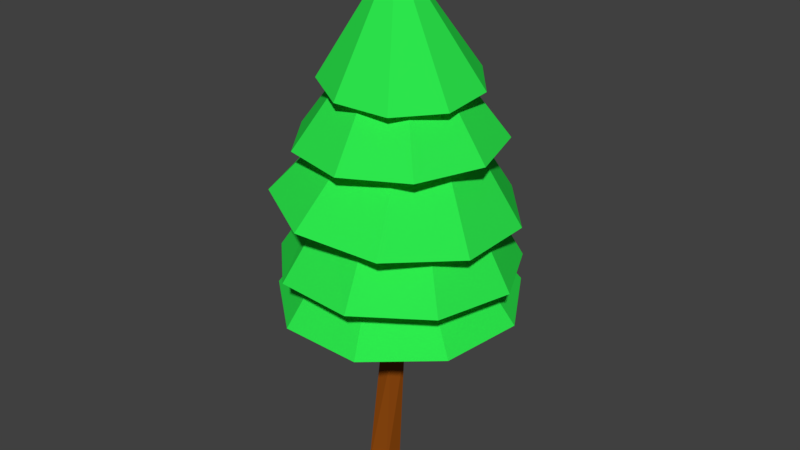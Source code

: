 # Source: tree_evergreen.blend  (saved by Blender 2.79.0; exported with 4.5.12 LTS)
import bpy
from mathutils import Matrix  # noqa: F401  (used for matrix-valued properties, if any)

bpy.ops.wm.read_factory_settings(use_empty=True)
scene = bpy.context.scene
scene.name = 'Scene'

# ---- collections
col_collection_1 = bpy.data.collections.new('Collection 1'); scene.collection.children.link(col_collection_1)

# ---- materials (node trees are filled in below, after node groups)
mat_material_001 = bpy.data.materials.new('Material.001')
mat_material_001.alpha_threshold = 0.0
mat_material_001.use_transparent_shadow = False
mat_material_001.diffuse_color = (0.281, 0.06896, 0.005595, 1.0)
mat_material_001.roughness = 0.5
mat_material_002 = bpy.data.materials.new('Material.002')
mat_material_002.alpha_threshold = 0.0
mat_material_002.use_transparent_shadow = False
mat_material_002.diffuse_color = (0.02654, 0.8, 0.07451, 1.0)
mat_material_002.roughness = 0.5
mat_material_003 = bpy.data.materials.new('Material.003')
mat_material_003.alpha_threshold = 0.0
mat_material_003.use_transparent_shadow = False
mat_material_003.roughness = 0.5

# ---- material node trees

# ---- world
world_world = bpy.data.worlds.new('World'); scene.world = world_world
world_world.color = (0.05088, 0.05088, 0.05088)
world_world.use_sun_shadow = False
world_world.sun_shadow_jitter_overblur = 0.0
world_world.cycles.sampling_method = 'MANUAL'

# ---- meshes
me_cube_001 = bpy.data.meshes.new('Cube.001')
me_cube_001.from_pydata([(-0.1513, -2.745, -10.48), (-1.0, -1.0, 1.0), (0.1888, -1.283, -10.48), (-1.0, 1.0, 1.0), (1.311, -3.085, -10.48), (1.0, -1.0, 1.0), (1.651, -1.623, -10.48), (1.0, 1.0, 1.0), (-1.414, -1.568, -23.43), (-1.695, -2.776, -23.43), (-0.2062, -1.849, -23.43), (-0.4873, -3.057, -23.43), (-1.046, -1.752, -34.73), (-1.627, -2.344, -34.73), (-0.4535, -2.333, -34.73), (-1.034, -2.925, -34.73), (4.79, -7.671, -22.52), (7.419, -11.11, -16.89), (7.031, -3.763, -22.41), (11.15, -4.599, -16.7), (6.235, 0.6679, -22.22), (9.826, 2.782, -16.39), (2.775, 3.549, -22.03), (4.063, 7.58, -16.08), (-1.73, 3.532, -21.95), (-3.441, 7.552, -15.94), (-5.173, 0.6245, -21.99), (-9.175, 2.709, -16.02), (-5.942, -3.813, -22.15), (-10.46, -4.681, -16.28), (-3.677, -7.703, -22.35), (-6.683, -11.16, -16.62), (0.5612, -9.227, -22.5), (0.3756, -13.7, -16.86), (3.105, -7.219, -26.52), (5.7, -10.27, -20.23), (5.649, -3.504, -26.7), (9.778, -4.26, -20.37), (5.208, 0.9709, -27.0), (9.035, 2.966, -20.55), (1.988, 4.111, -27.27), (3.819, 8.025, -20.69), (-2.504, 4.448, -27.4), (-3.429, 8.548, -20.72), (-6.166, 1.824, -27.31), (-9.318, 4.291, -20.63), (-7.285, -2.533, -27.05), (-11.09, -2.754, -20.46), (-5.337, -6.585, -26.74), (-7.922, -9.29, -20.29), (-1.234, -8.435, -26.53), (-1.29, -12.26, -20.2), (3.157, -7.273, -26.81), (5.7, -10.27, -20.23), (5.686, -3.544, -26.9), (9.778, -4.26, -20.37), (5.225, 0.9374, -27.01), (9.035, 2.966, -20.55), (1.991, 4.074, -27.1), (3.819, 8.025, -20.69), (-2.503, 4.399, -27.12), (-3.429, 8.548, -20.72), (-6.155, 1.759, -27.06), (-9.318, 4.291, -20.63), (-7.256, -2.61, -26.96), (-11.09, -2.754, -20.46), (-5.29, -6.663, -26.85), (-7.922, -9.29, -20.29), (-1.177, -8.505, -26.79), (-1.29, -12.26, -20.2), (1.715, -11.89, -26.2), (7.875, -8.097, -26.9), (10.16, -1.209, -27.28), (7.503, 5.553, -27.15), (1.144, 9.025, -26.58), (-5.939, 7.583, -25.84), (-10.43, 1.901, -25.27), (-10.23, -5.362, -25.13), (-5.437, -10.81, -25.5), (-0.1591, -7.126, -32.65), (1.715, -11.89, -26.2), (3.093, -5.125, -33.02), (7.875, -8.097, -26.9), (4.3, -1.489, -33.21), (10.16, -1.209, -27.28), (2.896, 2.081, -33.15), (7.503, 5.553, -27.15), (-0.4605, 3.914, -32.85), (1.144, 9.025, -26.58), (-4.2, 3.153, -32.45), (-5.939, 7.583, -25.84), (-6.572, 0.153, -32.15), (-10.43, 1.901, -25.27), (-6.468, -3.681, -32.08), (-10.23, -5.362, -25.13), (-3.935, -6.556, -32.28), (-5.437, -10.81, -25.5), (-2.85, -10.02, -32.02), (3.193, -9.35, -31.96), (7.39, -4.951, -31.83), (7.777, 1.115, -31.68), (4.172, 6.011, -31.58), (-1.737, 7.446, -31.59), (-7.185, 4.748, -31.69), (-9.624, -0.8198, -31.84), (-7.911, -6.653, -31.97), (-2.003, -5.74, -37.52), (-2.85, -10.02, -32.02), (1.187, -5.385, -37.49), (3.193, -9.35, -31.96), (3.403, -3.063, -37.42), (7.39, -4.951, -31.83), (3.607, 0.1391, -37.35), (7.777, 1.115, -31.68), (1.704, 2.724, -37.29), (4.172, 6.011, -31.58), (-1.415, 3.481, -37.3), (-1.737, 7.446, -31.59), (-4.292, 2.057, -37.35), (-7.185, 4.748, -31.69), (-5.579, -0.8822, -37.43), (-9.624, -0.8198, -31.84), (-4.675, -3.962, -37.5), (-7.911, -6.653, -31.97), (-4.543, -7.093, -37.07), (0.01718, -7.855, -37.51), (4.018, -5.502, -37.66), (5.587, -1.137, -37.45), (3.99, 3.199, -36.99), (-0.02439, 5.476, -36.49), (-4.579, 4.63, -36.18), (-7.543, 1.055, -36.21), (-7.528, -3.574, -36.56), (-1.369, -0.1814, -47.41), (-4.543, -7.093, -37.07), (0.01718, -7.855, -37.51), (4.018, -5.502, -37.66), (5.587, -1.137, -37.45), (3.99, 3.199, -36.99), (-0.02439, 5.476, -36.49), (-4.579, 4.63, -36.18), (-7.543, 1.055, -36.21), (-7.528, -3.574, -36.56)], [], [(0, 1, 3, 2), (2, 3, 7, 6), (6, 7, 5, 4), (4, 5, 1, 0), (4, 0, 9, 11), (7, 3, 1, 5), (10, 11, 15, 14), (2, 6, 10, 8), (0, 2, 8, 9), (6, 4, 11, 10), (12, 14, 15, 13), (9, 8, 12, 13), (11, 9, 13, 15), (8, 10, 14, 12), (17, 19, 21, 23, 25, 27, 29, 31, 33), (16, 32, 30, 28, 26, 24, 22, 20, 18), (19, 17, 16, 18), (17, 33, 32, 16), (21, 19, 18, 20), (23, 21, 20, 22), (25, 23, 22, 24), (27, 25, 24, 26), (31, 29, 28, 30), (33, 31, 30, 32), (29, 27, 26, 28), (35, 37, 39, 41, 43, 45, 47, 49, 51), (34, 50, 48, 46, 44, 42, 40, 38, 36), (37, 35, 34, 36), (35, 51, 50, 34), (39, 37, 36, 38), (41, 39, 38, 40), (43, 41, 40, 42), (45, 43, 42, 44), (49, 47, 46, 48), (51, 49, 48, 50), (47, 45, 44, 46), (52, 68, 66, 64, 62, 60, 58, 56, 54), (55, 53, 52, 54), (53, 69, 68, 52), (57, 55, 54, 56), (59, 57, 56, 58), (61, 59, 58, 60), (63, 61, 60, 62), (67, 65, 64, 66), (69, 67, 66, 68), (65, 63, 62, 64), (70, 71, 72, 73, 74, 75, 76, 77, 78), (79, 95, 93, 91, 89, 87, 85, 83, 81), (82, 80, 79, 81), (80, 96, 95, 79), (84, 82, 81, 83), (86, 84, 83, 85), (88, 86, 85, 87), (90, 88, 87, 89), (94, 92, 91, 93), (96, 94, 93, 95), (92, 90, 89, 91), (97, 98, 99, 100, 101, 102, 103, 104, 105), (106, 122, 120, 118, 116, 114, 112, 110, 108), (109, 107, 106, 108), (107, 123, 122, 106), (111, 109, 108, 110), (113, 111, 110, 112), (115, 113, 112, 114), (117, 115, 114, 116), (121, 119, 118, 120), (123, 121, 120, 122), (119, 117, 116, 118), (124, 132, 131, 130, 129, 128, 127, 126, 125), (135, 134, 133), (134, 142, 133), (136, 135, 133), (137, 136, 133), (138, 137, 133), (139, 138, 133), (141, 140, 133), (142, 141, 133), (140, 139, 133)])
me_cube_001.polygons.foreach_set('material_index', [0, 0, 0, 0, 0, 0, 0, 0, 0, 0, 0, 0, 0, 0, 1, 1, 1, 1, 1, 1, 1, 1, 1, 1, 1, 1, 1, 1, 1, 1, 1, 1, 1, 1, 1, 1, 1, 1, 1, 1, 1, 1, 1, 1, 1, 1, 1, 1, 1, 1, 1, 1, 1, 1, 1, 1, 1, 1, 1, 1, 1, 1, 1, 1, 1, 1, 1, 1, 1, 1, 1, 1, 1, 1, 1, 1, 1, 1])
me_cube_001.materials.append(mat_material_001)
me_cube_001.materials.append(mat_material_002)
me_cube_001.materials.append(mat_material_003)
me_cube_001.use_remesh_preserve_volume = False
me_cube_001.use_remesh_preserve_attributes = False
me_cube_001.use_mirror_vertex_groups = False
me_cube_001.update()

# ---- objects
ob_cube = bpy.data.objects.new('Cube', me_cube_001)

# ---- transforms, parenting, visibility, modifiers, constraints
ob_cube.location = (0.0, 0.0, 0.04323)
ob_cube.scale = (-0.07698, -0.07698, -0.07698)
ob_cube.lineart.crease_threshold = 0.0

# ---- collection membership
col_collection_1.objects.link(ob_cube)

# ---- scene / render settings (as saved in the file)
scene.frame_start = 1; scene.frame_end = 250; scene.frame_set(1)
scene.render.engine = 'BLENDER_EEVEE_NEXT'
scene.render.resolution_percentage = 50
scene.render.dither_intensity = 0.0
scene.cycles.use_denoising = False
scene.cycles.samples = 128
scene.cycles.sampling_pattern = 'TABULATED_SOBOL'
scene.cycles.use_adaptive_sampling = False
scene.cycles.use_light_tree = False
scene.cycles.blur_glossy = 0.0
scene.cycles.sample_clamp_indirect = 0.0
scene.view_settings.view_transform = 'Standard'
bpy.context.view_layer.update()

# ---- added for rendering (the .blend has no active camera and no usable light): camera, sun
cam_auto = bpy.data.cameras.new('AutoCamera')
cam_auto.lens = 50.0
cam_auto.sensor_width = 36.0
cam_auto.clip_end = 1000.0
ob_auto_camera = bpy.data.objects.new('AutoCamera', cam_auto)
scene.collection.objects.link(ob_auto_camera)
ob_auto_camera.location = (4.1229, -4.7703, 5.12967)
ob_auto_camera.rotation_euler = (1.09748, -7.21219e-08, 0.694738)
scene.camera = ob_auto_camera
light_auto_sun = bpy.data.lights.new('AutoSun', 'SUN')
light_auto_sun.energy = 3.0
light_auto_sun.angle = 0.0523599
ob_auto_sun = bpy.data.objects.new('AutoSun', light_auto_sun)
scene.collection.objects.link(ob_auto_sun)
ob_auto_sun.rotation_euler = (0.872665, 0.174533, 0.523599)
bpy.context.view_layer.update()
